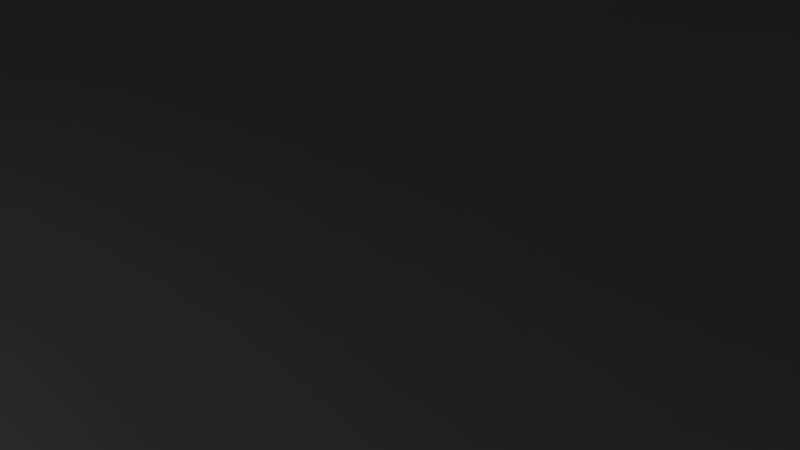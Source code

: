# Source: champi65.blend  (saved by Blender 2.69.0; exported with 4.5.12 LTS)
import bpy
from mathutils import Matrix  # noqa: F401  (used for matrix-valued properties, if any)

bpy.ops.wm.read_factory_settings(use_empty=True)
scene = bpy.context.scene
scene.name = 'Scene'

# ---- collections
col_collection_1 = bpy.data.collections.new('Collection 1'); scene.collection.children.link(col_collection_1)

# ---- materials (node trees are filled in below, after node groups)
mat_material_001 = bpy.data.materials.new('Material.001')
mat_material_001.alpha_threshold = 0.0
mat_material_001.use_transparent_shadow = False
mat_material_001.roughness = 0.5
mat_material_001.line_color = (0.0, 0.0, 0.0, 1.0)

# ---- material node trees

# ---- world
world_world = bpy.data.worlds.new('World'); scene.world = world_world
world_world.color = (0.05088, 0.05088, 0.05088)
world_world.use_sun_shadow = False
world_world.sun_shadow_jitter_overblur = 0.0
world_world.cycles.sampling_method = 'MANUAL'
world_world.cycles.sample_map_resolution = 256

# ---- cameras
cam_camera = bpy.data.cameras.new('Camera')
cam_camera.clip_end = 100.0
cam_camera.lens = 35.0
cam_camera.sensor_width = 32.0
cam_camera.sensor_height = 18.0
cam_camera.ortho_scale = 7.314
cam_camera.dof.focus_distance = 0.0
cam_camera.dof.aperture_fstop = 128.0

# ---- lights
light_lamp_001 = bpy.data.lights.new('Lamp.001', 'POINT')
light_lamp_001.transmission_factor = 0.0
light_lamp_001.cutoff_distance = 30.0
light_lamp_001.energy = 100.0
light_lamp_001.shadow_buffer_clip_start = 1.001
light_lamp_001.shadow_soft_size = 0.1
light_lamp_001.shadow_maximum_resolution = 0.006
light_lamp_001.use_absolute_resolution = True
light_lamp_001.cycles.use_multiple_importance_sampling = False
light_lamp = bpy.data.lights.new('Lamp', 'POINT')
light_lamp.transmission_factor = 0.0
light_lamp.cutoff_distance = 30.0
light_lamp.energy = 100.0
light_lamp.shadow_buffer_clip_start = 1.001
light_lamp.shadow_soft_size = 0.1
light_lamp.shadow_maximum_resolution = 0.006
light_lamp.use_absolute_resolution = True
light_lamp.cycles.use_multiple_importance_sampling = False

# ---- meshes
me_circle = bpy.data.meshes.new('Circle')
me_circle.from_pydata([(-16.94, -2.095e-07, 0.0), (-23.26, -9.779e-07, 5.372), (-27.85, -3.204e-06, 24.03), (-26.42, -1.183e-05, 60.2), (-19.24, -1.183e-05, 120.0), (-16.62, 3.305, 0.0), (-22.81, 4.537, 5.372), (-27.32, 5.433, 24.03), (-25.91, 5.153, 60.2), (-18.87, 3.753, 120.0), (-15.65, 6.484, 0.0), (-21.49, 8.9, 5.372), (-25.73, 10.66, 24.03), (-24.4, 10.11, 60.2), (-17.77, 7.363, 120.0), (-14.09, 9.413, 0.0), (-19.34, 12.92, 5.372), (-23.16, 15.47, 24.03), (-21.96, 14.68, 60.2), (-16.0, 10.69, 120.0), (-6.576e-06, -9.842e-06, 120.0), (-11.98, 11.98, 0.0), (-16.45, 16.45, 5.372), (-19.69, 19.69, 24.03), (-18.68, 18.68, 60.2), (-13.6, 13.6, 120.0), (-1.35e-07, -1.35e-07, 0.0), (-9.413, 14.09, 0.0), (-12.92, 19.34, 5.372), (-15.47, 23.16, 24.03), (-14.68, 21.96, 60.2), (-10.69, 16.0, 120.0), (-6.484, 15.65, 0.0), (-8.9, 21.49, 5.372), (-10.66, 25.73, 24.03), (-10.11, 24.4, 60.2), (-7.363, 17.77, 120.0), (-3.305, 16.62, 0.0), (-4.537, 22.81, 5.372), (-5.433, 27.32, 24.03), (-5.153, 25.91, 60.2), (-3.753, 18.87, 120.0), (1.013e-05, 16.94, 0.0), (1.252e-05, 23.26, 5.372), (1.788e-05, 27.85, 24.03), (3.576e-06, 26.42, 60.2), (1.49e-06, 19.24, 120.0), (3.305, 16.62, 0.0), (4.537, 22.81, 5.372), (5.433, 27.32, 24.03), (5.153, 25.91, 60.2), (3.753, 18.87, 120.0), (6.484, 15.65, 0.0), (8.9, 21.49, 5.372), (10.66, 25.73, 24.03), (10.11, 24.4, 60.2), (7.363, 17.77, 120.0), (9.413, 14.09, 0.0), (12.92, 19.34, 5.372), (15.47, 23.16, 24.03), (14.68, 21.96, 60.2), (10.69, 16.0, 120.0), (11.98, 11.98, 0.0), (16.45, 16.45, 5.372), (19.69, 19.69, 24.03), (18.68, 18.68, 60.2), (13.6, 13.6, 120.0), (14.09, 9.413, 0.0), (19.34, 12.92, 5.372), (23.16, 15.47, 24.03), (21.96, 14.68, 60.2), (16.0, 10.69, 120.0), (15.65, 6.484, 0.0), (21.49, 8.9, 5.372), (25.73, 10.66, 24.03), (24.4, 10.11, 60.2), (17.77, 7.363, 120.0), (16.62, 3.305, 0.0), (22.81, 4.537, 5.372), (27.32, 5.433, 24.03), (25.91, 5.153, 60.2), (18.87, 3.753, 120.0), (16.94, -2.146e-05, 0.0), (23.26, -2.652e-05, 5.372), (27.85, -3.695e-05, 24.03), (26.42, -2.027e-05, 60.2), (19.24, -1.222e-05, 120.0), (16.62, -3.305, 0.0), (22.81, -4.537, 5.372), (27.32, -5.433, 24.03), (25.91, -5.153, 60.2), (18.87, -3.753, 120.0), (15.65, -6.484, 0.0), (21.49, -8.9, 5.372), (25.73, -10.66, 24.03), (24.4, -10.11, 60.2), (17.77, -7.363, 120.0), (14.09, -9.413, 0.0), (19.34, -12.92, 5.372), (23.16, -15.47, 24.03), (21.96, -14.68, 60.2), (16.0, -10.69, 120.0), (11.98, -11.98, 0.0), (16.45, -16.45, 5.372), (19.69, -19.69, 24.03), (18.68, -18.68, 60.2), (13.6, -13.6, 120.0), (9.413, -14.09, 0.0), (12.92, -19.34, 5.372), (15.47, -23.16, 24.03), (14.68, -21.96, 60.2), (10.69, -16.0, 120.0), (6.484, -15.65, 0.0), (8.9, -21.49, 5.372), (10.66, -25.73, 24.03), (10.11, -24.4, 60.2), (7.362, -17.77, 120.0), (3.305, -16.62, 0.0), (4.537, -22.81, 5.372), (5.433, -27.32, 24.03), (5.153, -25.91, 60.2), (3.753, -18.87, 120.0), (-3.278e-05, -16.94, 0.0), (-4.143e-05, -23.26, 5.372), (-5.543e-05, -27.85, 24.03), (-3.576e-05, -26.42, 60.2), (-2.474e-05, -19.24, 120.0), (-3.305, -16.62, 0.0), (-4.537, -22.81, 5.372), (-5.433, -27.32, 24.03), (-5.153, -25.91, 60.2), (-3.753, -18.87, 120.0), (-6.484, -15.65, 0.0), (-8.9, -21.49, 5.372), (-10.66, -25.73, 24.03), (-10.11, -24.4, 60.2), (-7.363, -17.77, 120.0), (-9.413, -14.09, 0.0), (-12.92, -19.34, 5.372), (-15.47, -23.16, 24.03), (-14.68, -21.96, 60.2), (-10.69, -16.0, 120.0), (-11.98, -11.98, 0.0), (-16.45, -16.45, 5.372), (-19.69, -19.69, 24.03), (-18.68, -18.68, 60.2), (-13.6, -13.6, 120.0), (-14.09, -9.413, 0.0), (-19.34, -12.92, 5.372), (-23.16, -15.47, 24.03), (-21.96, -14.68, 60.2), (-16.0, -10.69, 120.0), (-15.65, -6.484, 0.0), (-21.49, -8.9, 5.372), (-25.73, -10.66, 24.03), (-24.4, -10.11, 60.2), (-17.77, -7.362, 120.0), (-16.62, -3.305, 0.0), (-22.81, -4.537, 5.372), (-27.32, -5.433, 24.03), (-25.91, -5.153, 60.2), (-18.87, -3.753, 120.0), (0.0, 121.2, 98.32), (23.65, 118.9, 98.32), (46.39, 112.0, 98.32), (67.34, 100.8, 98.32), (85.71, 85.71, 98.32), (100.8, 67.34, 98.32), (112.0, 46.39, 98.32), (118.9, 23.65, 98.32), (121.2, 9.152e-06, 98.32), (118.9, -23.65, 98.32), (112.0, -46.39, 98.32), (100.8, -67.34, 98.32), (85.71, -85.71, 98.32), (67.34, -100.8, 98.32), (46.39, -112.0, 98.32), (1.123e-05, 51.59, 150.6), (23.65, -118.9, 98.32), (-3.95e-05, -121.2, 98.32), (-23.65, -118.9, 98.32), (-46.39, -112.0, 98.32), (-67.34, -100.8, 98.32), (-85.71, -85.71, 98.32), (-100.8, -67.34, 98.32), (-112.0, -46.39, 98.32), (-118.9, -23.65, 98.32), (-121.2, 0.000117, 98.32), (-118.9, 23.65, 98.32), (-112.0, 46.39, 98.32), (-100.8, 67.34, 98.32), (-85.71, 85.71, 98.32), (-67.34, 100.8, 98.32), (-46.39, 112.0, 98.32), (-23.65, 118.9, 98.32), (1.807e-06, 104.5, 105.0), (20.39, 102.5, 105.0), (40.01, 96.58, 105.0), (58.08, 86.92, 105.0), (73.92, 73.92, 105.0), (86.92, 58.08, 105.0), (96.58, 40.01, 105.0), (102.5, 20.39, 105.0), (104.5, 1.236e-05, 105.0), (102.5, -20.39, 105.0), (96.58, -40.0, 105.0), (86.92, -58.08, 105.0), (73.92, -73.92, 105.0), (58.08, -86.92, 105.0), (40.0, -96.58, 105.0), (20.39, -102.5, 105.0), (-3.226e-05, -104.5, 105.0), (-20.39, -102.5, 105.0), (-40.01, -96.58, 105.0), (-58.08, -86.92, 105.0), (-73.92, -73.92, 105.0), (-86.92, -58.08, 105.0), (-96.58, -40.0, 105.0), (-102.5, -20.39, 105.0), (-104.5, 0.0001054, 105.0), (-102.5, 20.39, 105.0), (-96.58, 40.01, 105.0), (-86.92, 58.08, 105.0), (-73.92, 73.92, 105.0), (-58.08, 86.92, 105.0), (-40.0, 96.58, 105.0), (-20.39, 102.5, 105.0), (5.998e-06, 2.303e-05, 117.5), (5.998e-06, 41.51, 117.5), (8.097, 40.71, 117.5), (15.88, 38.35, 117.5), (23.06, 34.51, 117.5), (29.35, 29.35, 117.5), (34.51, 23.06, 117.5), (38.35, 15.88, 117.5), (40.71, 8.097, 117.5), (41.51, 2.616e-05, 117.5), (40.71, -8.097, 117.5), (38.35, -15.88, 117.5), (34.51, -23.06, 117.5), (29.35, -29.35, 117.5), (23.06, -34.51, 117.5), (15.88, -38.35, 117.5), (8.097, -40.71, 117.5), (-7.526e-06, -41.51, 117.5), (-8.097, -40.71, 117.5), (-15.88, -38.35, 117.5), (-23.06, -34.51, 117.5), (-29.35, -29.35, 117.5), (-34.51, -23.06, 117.5), (-38.35, -15.88, 117.5), (-40.71, -8.097, 117.5), (-41.51, 6.311e-05, 117.5), (-40.71, 8.098, 117.5), (-38.35, 15.88, 117.5), (-34.51, 23.06, 117.5), (-29.35, 29.35, 117.5), (-23.06, 34.51, 117.5), (-15.88, 38.35, 117.5), (-8.097, 40.71, 117.5), (7.452e-06, 100.6, 126.6), (19.63, 98.69, 126.6), (38.51, 92.96, 126.6), (55.9, 83.66, 126.6), (71.15, 71.15, 126.6), (83.66, 55.9, 126.6), (92.96, 38.51, 126.6), (98.69, 19.63, 126.6), (100.6, 2.668e-05, 126.6), (98.69, -19.63, 126.6), (92.96, -38.51, 126.6), (83.66, -55.9, 126.6), (71.15, -71.15, 126.6), (55.9, -83.66, 126.6), (38.51, -92.96, 126.6), (19.63, -98.69, 126.6), (-2.533e-05, -100.6, 126.6), (-19.63, -98.69, 126.6), (-38.51, -92.96, 126.6), (-55.9, -83.66, 126.6), (-71.15, -71.15, 126.6), (-83.66, -55.9, 126.6), (-92.96, -38.51, 126.6), (-98.69, -19.63, 126.6), (-100.6, 0.0001162, 126.6), (-98.69, 19.63, 126.6), (-92.96, 38.51, 126.6), (-83.66, 55.9, 126.6), (-71.15, 71.15, 126.6), (-55.9, 83.66, 126.6), (-38.51, 92.96, 126.6), (-19.63, 98.69, 126.6), (10.06, 50.6, 150.6), (19.74, 47.66, 150.6), (28.66, 42.9, 150.6), (36.48, 36.48, 150.6), (42.9, 28.66, 150.6), (47.66, 19.74, 150.6), (50.6, 10.06, 150.6), (51.59, 5.374e-05, 150.6), (50.6, -10.06, 150.6), (47.66, -19.74, 150.6), (42.9, -28.66, 150.6), (36.48, -36.48, 150.6), (28.66, -42.9, 150.6), (19.74, -47.66, 150.6), (1.123e-05, 5.499e-05, 160.4), (10.06, -50.6, 150.6), (-5.576e-06, -51.59, 150.6), (-10.06, -50.6, 150.6), (-19.74, -47.66, 150.6), (-28.66, -42.9, 150.6), (-36.48, -36.48, 150.6), (-42.9, -28.66, 150.6), (-47.66, -19.74, 150.6), (-50.6, -10.06, 150.6), (-51.59, 9.966e-05, 150.6), (-50.6, 10.06, 150.6), (-47.66, 19.74, 150.6), (-42.9, 28.66, 150.6), (-36.48, 36.48, 150.6), (-28.66, 42.9, 150.6), (-19.74, 47.66, 150.6), (-10.06, 50.6, 150.6)], [], [(3, 4, 9, 8), (2, 3, 8, 7), (1, 2, 7, 6), (0, 1, 6, 5), (8, 9, 14, 13), (7, 8, 13, 12), (6, 7, 12, 11), (5, 6, 11, 10), (13, 14, 19, 18), (12, 13, 18, 17), (11, 12, 17, 16), (10, 11, 16, 15), (18, 19, 25, 24), (17, 18, 24, 23), (16, 17, 23, 22), (15, 16, 22, 21), (24, 25, 31, 30), (23, 24, 30, 29), (22, 23, 29, 28), (21, 22, 28, 27), (30, 31, 36, 35), (29, 30, 35, 34), (28, 29, 34, 33), (27, 28, 33, 32), (35, 36, 41, 40), (34, 35, 40, 39), (33, 34, 39, 38), (32, 33, 38, 37), (40, 41, 46, 45), (39, 40, 45, 44), (38, 39, 44, 43), (37, 38, 43, 42), (45, 46, 51, 50), (44, 45, 50, 49), (43, 44, 49, 48), (42, 43, 48, 47), (50, 51, 56, 55), (49, 50, 55, 54), (48, 49, 54, 53), (47, 48, 53, 52), (55, 56, 61, 60), (54, 55, 60, 59), (53, 54, 59, 58), (52, 53, 58, 57), (60, 61, 66, 65), (59, 60, 65, 64), (58, 59, 64, 63), (57, 58, 63, 62), (65, 66, 71, 70), (64, 65, 70, 69), (63, 64, 69, 68), (62, 63, 68, 67), (70, 71, 76, 75), (69, 70, 75, 74), (68, 69, 74, 73), (67, 68, 73, 72), (75, 76, 81, 80), (74, 75, 80, 79), (73, 74, 79, 78), (72, 73, 78, 77), (80, 81, 86, 85), (79, 80, 85, 84), (78, 79, 84, 83), (77, 78, 83, 82), (85, 86, 91, 90), (84, 85, 90, 89), (83, 84, 89, 88), (82, 83, 88, 87), (90, 91, 96, 95), (89, 90, 95, 94), (88, 89, 94, 93), (87, 88, 93, 92), (95, 96, 101, 100), (94, 95, 100, 99), (93, 94, 99, 98), (92, 93, 98, 97), (100, 101, 106, 105), (99, 100, 105, 104), (98, 99, 104, 103), (97, 98, 103, 102), (105, 106, 111, 110), (104, 105, 110, 109), (103, 104, 109, 108), (102, 103, 108, 107), (110, 111, 116, 115), (109, 110, 115, 114), (108, 109, 114, 113), (107, 108, 113, 112), (115, 116, 121, 120), (114, 115, 120, 119), (113, 114, 119, 118), (112, 113, 118, 117), (120, 121, 126, 125), (119, 120, 125, 124), (118, 119, 124, 123), (117, 118, 123, 122), (125, 126, 131, 130), (124, 125, 130, 129), (123, 124, 129, 128), (122, 123, 128, 127), (130, 131, 136, 135), (129, 130, 135, 134), (128, 129, 134, 133), (127, 128, 133, 132), (135, 136, 141, 140), (134, 135, 140, 139), (133, 134, 139, 138), (132, 133, 138, 137), (140, 141, 146, 145), (139, 140, 145, 144), (138, 139, 144, 143), (137, 138, 143, 142), (145, 146, 151, 150), (144, 145, 150, 149), (143, 144, 149, 148), (142, 143, 148, 147), (150, 151, 156, 155), (149, 150, 155, 154), (148, 149, 154, 153), (147, 148, 153, 152), (155, 156, 161, 160), (154, 155, 160, 159), (153, 154, 159, 158), (152, 153, 158, 157), (0, 5, 26), (4, 20, 9), (5, 10, 26), (9, 20, 14), (10, 15, 26), (14, 20, 19), (15, 21, 26), (19, 20, 25), (21, 27, 26), (25, 20, 31), (27, 32, 26), (31, 20, 36), (32, 37, 26), (36, 20, 41), (37, 42, 26), (41, 20, 46), (42, 47, 26), (46, 20, 51), (47, 52, 26), (51, 20, 56), (52, 57, 26), (56, 20, 61), (57, 62, 26), (61, 20, 66), (62, 67, 26), (66, 20, 71), (67, 72, 26), (71, 20, 76), (72, 77, 26), (76, 20, 81), (77, 82, 26), (81, 20, 86), (82, 87, 26), (86, 20, 91), (87, 92, 26), (91, 20, 96), (92, 97, 26), (96, 20, 101), (97, 102, 26), (101, 20, 106), (102, 107, 26), (106, 20, 111), (107, 112, 26), (111, 20, 116), (112, 117, 26), (116, 20, 121), (117, 122, 26), (121, 20, 126), (122, 127, 26), (126, 20, 131), (127, 132, 26), (131, 20, 136), (132, 137, 26), (136, 20, 141), (137, 142, 26), (141, 20, 146), (142, 147, 26), (146, 20, 151), (147, 152, 26), (151, 20, 156), (152, 157, 26), (156, 20, 161), (157, 0, 26), (161, 20, 4), (160, 161, 4, 3), (159, 160, 3, 2), (158, 159, 2, 1), (157, 158, 1, 0), (168, 169, 202, 201), (185, 186, 218, 217), (169, 170, 203, 202), (186, 187, 219, 218), (170, 171, 204, 203), (187, 188, 220, 219), (176, 178, 210, 209), (171, 172, 205, 204), (188, 189, 221, 220), (194, 162, 195, 226), (178, 179, 211, 210), (172, 173, 206, 205), (189, 190, 222, 221), (173, 174, 207, 206), (162, 163, 196, 195), (179, 180, 212, 211), (190, 191, 223, 222), (174, 175, 208, 207), (163, 164, 197, 196), (180, 181, 213, 212), (191, 192, 224, 223), (175, 176, 209, 208), (164, 165, 198, 197), (181, 182, 214, 213), (192, 193, 225, 224), (165, 166, 199, 198), (182, 183, 215, 214), (193, 194, 226, 225), (166, 167, 200, 199), (183, 184, 216, 215), (167, 168, 201, 200), (184, 185, 217, 216), (179, 178, 275, 276), (173, 172, 270, 271), (190, 189, 286, 287), (174, 173, 271, 272), (163, 162, 260, 261), (180, 179, 276, 277), (191, 190, 287, 288), (175, 174, 272, 273), (164, 163, 261, 262), (181, 180, 277, 278), (192, 191, 288, 289), (176, 175, 273, 274), (165, 164, 262, 263), (182, 181, 278, 279), (193, 192, 289, 290), (166, 165, 263, 264), (183, 182, 279, 280), (194, 193, 290, 291), (167, 166, 264, 265), (184, 183, 280, 281), (168, 167, 265, 266), (185, 184, 281, 282), (169, 168, 266, 267), (186, 185, 282, 283), (170, 169, 267, 268), (187, 186, 283, 284), (171, 170, 268, 269), (188, 187, 284, 285), (178, 176, 274, 275), (172, 171, 269, 270), (189, 188, 285, 286), (162, 194, 291, 260), (208, 209, 242, 241), (197, 198, 231, 230), (219, 220, 253, 252), (209, 210, 243, 242), (198, 199, 232, 231), (220, 221, 254, 253), (226, 195, 228, 259), (210, 211, 244, 243), (199, 200, 233, 232), (221, 222, 255, 254), (200, 201, 234, 233), (211, 212, 245, 244), (222, 223, 256, 255), (201, 202, 235, 234), (212, 213, 246, 245), (223, 224, 257, 256), (202, 203, 236, 235), (213, 214, 247, 246), (224, 225, 258, 257), (203, 204, 237, 236), (214, 215, 248, 247), (225, 226, 259, 258), (204, 205, 238, 237), (215, 216, 249, 248), (205, 206, 239, 238), (216, 217, 250, 249), (206, 207, 240, 239), (195, 196, 229, 228), (217, 218, 251, 250), (207, 208, 241, 240), (196, 197, 230, 229), (218, 219, 252, 251), (227, 228, 229), (227, 229, 230), (227, 230, 231), (227, 231, 232), (227, 232, 233), (227, 233, 234), (227, 234, 235), (227, 235, 236), (227, 236, 237), (227, 237, 238), (227, 238, 239), (227, 239, 240), (227, 240, 241), (227, 241, 242), (227, 242, 243), (227, 243, 244), (227, 244, 245), (227, 245, 246), (227, 246, 247), (227, 247, 248), (227, 248, 249), (227, 249, 250), (227, 250, 251), (227, 251, 252), (227, 252, 253), (227, 253, 254), (227, 254, 255), (227, 255, 256), (227, 256, 257), (227, 257, 258), (227, 258, 259), (227, 259, 228), (268, 267, 298, 299), (278, 277, 309, 310), (289, 288, 320, 321), (270, 269, 300, 301), (280, 279, 311, 312), (291, 290, 322, 323), (272, 271, 302, 303), (261, 260, 177, 292), (282, 281, 313, 314), (274, 273, 304, 305), (263, 262, 293, 294), (284, 283, 315, 316), (275, 274, 305, 307), (265, 264, 295, 296), (286, 285, 317, 318), (267, 266, 297, 298), (277, 276, 308, 309), (288, 287, 319, 320), (269, 268, 299, 300), (279, 278, 310, 311), (290, 289, 321, 322), (271, 270, 301, 302), (281, 280, 312, 313), (260, 291, 323, 177), (273, 272, 303, 304), (262, 261, 292, 293), (283, 282, 314, 315), (264, 263, 294, 295), (285, 284, 316, 317), (276, 275, 307, 308), (266, 265, 296, 297), (287, 286, 318, 319), (177, 306, 292), (292, 306, 293), (293, 306, 294), (294, 306, 295), (295, 306, 296), (296, 306, 297), (297, 306, 298), (298, 306, 299), (299, 306, 300), (300, 306, 301), (301, 306, 302), (302, 306, 303), (303, 306, 304), (304, 306, 305), (305, 306, 307), (307, 306, 308), (308, 306, 309), (309, 306, 310), (310, 306, 311), (311, 306, 312), (312, 306, 313), (313, 306, 314), (314, 306, 315), (315, 306, 316), (316, 306, 317), (317, 306, 318), (318, 306, 319), (319, 306, 320), (320, 306, 321), (321, 306, 322), (322, 306, 323), (323, 306, 177)])
me_circle.polygons.foreach_set('use_smooth', [True] * 384)
_uv = me_circle.uv_layers.new(name='UVMap')
_uv.uv.foreach_set('vector', [0.3524, 0.8816, 0.01367, 0.8776, 0.01367, 0.8561, 0.3524, 0.8521, 0.5578, 0.8824, 0.3524, 0.8816, 0.3524, 0.8521, 0.5578, 0.8513, 0.6646, 0.8798, 0.5578, 0.8824, 0.5578, 0.8513, 0.6646, 0.8539, 0.6961, 0.8763, 0.6646, 0.8798, 0.6646, 0.8539, 0.6961, 0.8574, 0.3524, 0.8521, 0.01367, 0.8561, 0.01379, 0.8351, 0.3526, 0.8232, 0.5578, 0.8513, 0.3524, 0.8521, 0.3526, 0.8232, 0.558, 0.8209, 0.6646, 0.8539, 0.5578, 0.8513, 0.558, 0.8209, 0.6647, 0.8285, 0.6961, 0.8574, 0.6646, 0.8539, 0.6647, 0.8285, 0.6962, 0.8389, 0.3526, 0.8232, 0.01379, 0.8351, 0.01402, 0.8153, 0.3529, 0.796, 0.558, 0.8209, 0.3526, 0.8232, 0.3529, 0.796, 0.5583, 0.7922, 0.6647, 0.8285, 0.558, 0.8209, 0.5583, 0.7922, 0.665, 0.8045, 0.6962, 0.8389, 0.6647, 0.8285, 0.665, 0.8045, 0.6964, 0.8214, 0.3529, 0.796, 0.01402, 0.8153, 0.01435, 0.7974, 0.3534, 0.7716, 0.5583, 0.7922, 0.3529, 0.796, 0.3534, 0.7716, 0.5588, 0.7664, 0.665, 0.8045, 0.5583, 0.7922, 0.5588, 0.7664, 0.6654, 0.783, 0.6964, 0.8214, 0.665, 0.8045, 0.6654, 0.783, 0.6967, 0.8057, 0.3534, 0.7716, 0.01435, 0.7974, 0.01478, 0.7823, 0.354, 0.7507, 0.5588, 0.7664, 0.3534, 0.7716, 0.354, 0.7507, 0.5594, 0.7444, 0.6658, 0.4794, 0.559, 0.4996, 0.5578, 0.4777, 0.6648, 0.4611, 0.6976, 0.4517, 0.6658, 0.4794, 0.6648, 0.4611, 0.6969, 0.4383, 0.3528, 0.4725, 0.01501, 0.4466, 0.01435, 0.4288, 0.3519, 0.448, 0.5578, 0.4777, 0.3528, 0.4725, 0.3519, 0.448, 0.5568, 0.4518, 0.6648, 0.4611, 0.5578, 0.4777, 0.5568, 0.4518, 0.664, 0.4395, 0.6969, 0.4383, 0.6648, 0.4611, 0.664, 0.4395, 0.6963, 0.4226, 0.3519, 0.448, 0.01435, 0.4288, 0.0139, 0.4089, 0.3513, 0.4208, 0.5568, 0.4518, 0.3519, 0.448, 0.3513, 0.4208, 0.5562, 0.4232, 0.664, 0.4395, 0.5568, 0.4518, 0.5562, 0.4232, 0.6635, 0.4156, 0.6963, 0.4226, 0.664, 0.4395, 0.6635, 0.4156, 0.6959, 0.4052, 0.3513, 0.4208, 0.0139, 0.4089, 0.01367, 0.3879, 0.351, 0.3919, 0.5562, 0.4232, 0.3513, 0.4208, 0.351, 0.3919, 0.5559, 0.3927, 0.6635, 0.4156, 0.5562, 0.4232, 0.5559, 0.3927, 0.6632, 0.3901, 0.6959, 0.4052, 0.6635, 0.4156, 0.6632, 0.3901, 0.6957, 0.3866, 0.351, 0.3919, 0.01367, 0.3879, 0.01367, 0.3665, 0.351, 0.3625, 0.5559, 0.3927, 0.351, 0.3919, 0.351, 0.3625, 0.5559, 0.3617, 0.6632, 0.3901, 0.5559, 0.3927, 0.5559, 0.3617, 0.6632, 0.3642, 0.6957, 0.3866, 0.6632, 0.3901, 0.6632, 0.3642, 0.6957, 0.3677, 0.351, 0.3625, 0.01367, 0.3665, 0.0139, 0.3454, 0.3513, 0.3336, 0.5559, 0.3617, 0.351, 0.3625, 0.3513, 0.3336, 0.5562, 0.3312, 0.6632, 0.3642, 0.5559, 0.3617, 0.5562, 0.3312, 0.6635, 0.3388, 0.6957, 0.3677, 0.6632, 0.3642, 0.6635, 0.3388, 0.6959, 0.3492, 0.3513, 0.3336, 0.0139, 0.3454, 0.01435, 0.3256, 0.3519, 0.3064, 0.5562, 0.3312, 0.3513, 0.3336, 0.3519, 0.3064, 0.5568, 0.3025, 0.6635, 0.3388, 0.5562, 0.3312, 0.5568, 0.3025, 0.664, 0.3148, 0.6959, 0.3492, 0.6635, 0.3388, 0.664, 0.3148, 0.6963, 0.3318, 0.3519, 0.3064, 0.01435, 0.3256, 0.01501, 0.3078, 0.3528, 0.2819, 0.5568, 0.3025, 0.3519, 0.3064, 0.3528, 0.2819, 0.5578, 0.2767, 0.664, 0.3148, 0.5568, 0.3025, 0.5578, 0.2767, 0.6648, 0.2933, 0.6963, 0.3318, 0.664, 0.3148, 0.6648, 0.2933, 0.6969, 0.3161, 0.354, 0.7381, 0.01478, 0.7066, 0.01435, 0.6914, 0.3534, 0.7173, 0.5594, 0.7444, 0.354, 0.7381, 0.3534, 0.7173, 0.5588, 0.7225, 0.6648, 0.2933, 0.5578, 0.2767, 0.559, 0.2548, 0.6658, 0.275, 0.6969, 0.3161, 0.6648, 0.2933, 0.6658, 0.275, 0.6976, 0.3027, 0.3534, 0.7173, 0.01435, 0.6914, 0.01402, 0.6736, 0.3529, 0.6928, 0.5588, 0.7225, 0.3534, 0.7173, 0.3529, 0.6928, 0.5583, 0.6967, 0.6654, 0.7059, 0.5588, 0.7225, 0.5583, 0.6967, 0.665, 0.6844, 0.6967, 0.6831, 0.6654, 0.7059, 0.665, 0.6844, 0.6964, 0.6674, 0.3529, 0.6928, 0.01402, 0.6736, 0.01379, 0.6538, 0.3526, 0.6656, 0.5583, 0.6967, 0.3529, 0.6928, 0.3526, 0.6656, 0.558, 0.668, 0.665, 0.6844, 0.5583, 0.6967, 0.558, 0.668, 0.6647, 0.6604, 0.6964, 0.6674, 0.665, 0.6844, 0.6647, 0.6604, 0.6962, 0.65, 0.3526, 0.6656, 0.01379, 0.6538, 0.01367, 0.6327, 0.3524, 0.6367, 0.558, 0.668, 0.3526, 0.6656, 0.3524, 0.6367, 0.5578, 0.6375, 0.6647, 0.6604, 0.558, 0.668, 0.5578, 0.6375, 0.6646, 0.635, 0.6962, 0.65, 0.6647, 0.6604, 0.6646, 0.635, 0.6961, 0.6315, 0.3524, 0.6367, 0.01367, 0.6327, 0.01367, 0.6113, 0.3524, 0.6073, 0.5578, 0.6375, 0.3524, 0.6367, 0.3524, 0.6073, 0.5578, 0.6065, 0.6646, 0.635, 0.5578, 0.6375, 0.5578, 0.6065, 0.6646, 0.6091, 0.6961, 0.6315, 0.6646, 0.635, 0.6646, 0.6091, 0.6961, 0.6126, 0.3524, 0.6073, 0.01367, 0.6113, 0.01379, 0.5903, 0.3526, 0.5784, 0.5578, 0.6065, 0.3524, 0.6073, 0.3526, 0.5784, 0.558, 0.576, 0.6646, 0.6091, 0.5578, 0.6065, 0.558, 0.576, 0.6647, 0.5836, 0.6961, 0.6126, 0.6646, 0.6091, 0.6647, 0.5836, 0.6962, 0.5941, 0.3526, 0.5784, 0.01379, 0.5903, 0.01402, 0.5704, 0.3529, 0.5512, 0.558, 0.576, 0.3526, 0.5784, 0.3529, 0.5512, 0.5583, 0.5474, 0.6647, 0.5836, 0.558, 0.576, 0.5583, 0.5474, 0.665, 0.5597, 0.6962, 0.5941, 0.6647, 0.5836, 0.665, 0.5597, 0.6964, 0.5766, 0.3529, 0.5512, 0.01402, 0.5704, 0.01435, 0.5526, 0.3534, 0.5267, 0.5583, 0.5474, 0.3529, 0.5512, 0.3534, 0.5267, 0.5588, 0.5216, 0.665, 0.5597, 0.5583, 0.5474, 0.5588, 0.5216, 0.6654, 0.5381, 0.6964, 0.5766, 0.665, 0.5597, 0.6654, 0.5381, 0.6967, 0.5609, 0.3534, 0.5267, 0.01435, 0.5526, 0.01478, 0.5375, 0.354, 0.5059, 0.5588, 0.5216, 0.3534, 0.5267, 0.354, 0.5059, 0.5594, 0.4996, 0.6658, 0.2346, 0.559, 0.2548, 0.5578, 0.2328, 0.6648, 0.2163, 0.6976, 0.2068, 0.6658, 0.2346, 0.6648, 0.2163, 0.6969, 0.1935, 0.3528, 0.2276, 0.01501, 0.2018, 0.01435, 0.1839, 0.3519, 0.2032, 0.5578, 0.2328, 0.3528, 0.2276, 0.3519, 0.2032, 0.5568, 0.207, 0.6648, 0.2163, 0.5578, 0.2328, 0.5568, 0.207, 0.664, 0.1947, 0.6969, 0.1935, 0.6648, 0.2163, 0.664, 0.1947, 0.6963, 0.1778, 0.3519, 0.2032, 0.01435, 0.1839, 0.0139, 0.1641, 0.3513, 0.176, 0.5568, 0.207, 0.3519, 0.2032, 0.3513, 0.176, 0.5562, 0.1783, 0.664, 0.1947, 0.5568, 0.207, 0.5562, 0.1783, 0.6635, 0.1707, 0.6963, 0.1778, 0.664, 0.1947, 0.6635, 0.1707, 0.6959, 0.1603, 0.3513, 0.176, 0.0139, 0.1641, 0.01367, 0.1431, 0.351, 0.1471, 0.5562, 0.1783, 0.3513, 0.176, 0.351, 0.1471, 0.5559, 0.1479, 0.6635, 0.1707, 0.5562, 0.1783, 0.5559, 0.1479, 0.6632, 0.1453, 0.6959, 0.1603, 0.6635, 0.1707, 0.6632, 0.1453, 0.6957, 0.1418, 0.351, 0.1471, 0.01367, 0.1431, 0.01367, 0.1216, 0.351, 0.1176, 0.5559, 0.1479, 0.351, 0.1471, 0.351, 0.1176, 0.5559, 0.1168, 0.6632, 0.1453, 0.5559, 0.1479, 0.5559, 0.1168, 0.6632, 0.1194, 0.6957, 0.1418, 0.6632, 0.1453, 0.6632, 0.1194, 0.6957, 0.1229, 0.351, 0.1176, 0.01367, 0.1216, 0.0139, 0.1006, 0.3513, 0.08876, 0.5559, 0.1168, 0.351, 0.1176, 0.3513, 0.08876, 0.5562, 0.08639, 0.6632, 0.1194, 0.5559, 0.1168, 0.5562, 0.08639, 0.6635, 0.09397, 0.6957, 0.1229, 0.6632, 0.1194, 0.6635, 0.09397, 0.6959, 0.1044, 0.3513, 0.08876, 0.0139, 0.1006, 0.01435, 0.08079, 0.3519, 0.06155, 0.5562, 0.08639, 0.3513, 0.08876, 0.3519, 0.06155, 0.5568, 0.05771, 0.6635, 0.09397, 0.5562, 0.08639, 0.5568, 0.05771, 0.664, 0.07002, 0.6959, 0.1044, 0.6635, 0.09397, 0.664, 0.07002, 0.6963, 0.08694, 0.3519, 0.06155, 0.01435, 0.08079, 0.01501, 0.06296, 0.3528, 0.03707, 0.5568, 0.05771, 0.3519, 0.06155, 0.3528, 0.03707, 0.5578, 0.03189, 0.664, 0.07002, 0.5568, 0.05771, 0.5578, 0.03189, 0.6648, 0.04846, 0.6963, 0.08694, 0.664, 0.07002, 0.6648, 0.04846, 0.6969, 0.07124, 0.354, 0.983, 0.01478, 0.9514, 0.01435, 0.9362, 0.3534, 0.9621, 0.5594, 0.9893, 0.354, 0.983, 0.3534, 0.9621, 0.5588, 0.9673, 0.6648, 0.04846, 0.5578, 0.03189, 0.559, 0.009942, 0.6658, 0.03013, 0.6969, 0.07124, 0.6648, 0.04846, 0.6658, 0.03013, 0.6976, 0.05789, 0.3534, 0.9621, 0.01435, 0.9362, 0.01402, 0.9184, 0.3529, 0.9377, 0.5588, 0.9673, 0.3534, 0.9621, 0.3529, 0.9377, 0.5583, 0.9415, 0.6654, 0.9507, 0.5588, 0.9673, 0.5583, 0.9415, 0.665, 0.9292, 0.6967, 0.928, 0.6654, 0.9507, 0.665, 0.9292, 0.6964, 0.9123, 0.3529, 0.9377, 0.01402, 0.9184, 0.01379, 0.8986, 0.3526, 0.9104, 0.5583, 0.9415, 0.3529, 0.9377, 0.3526, 0.9104, 0.558, 0.9128, 0.665, 0.9292, 0.5583, 0.9415, 0.558, 0.9128, 0.6647, 0.9052, 0.6964, 0.9123, 0.665, 0.9292, 0.6647, 0.9052, 0.6962, 0.8948, 0.8067, 0.1243, 0.7806, 0.1352, 0.8486, 0.2624, 0.7735, 0.619, 0.8448, 0.7525, 0.7488, 0.6355, 0.7806, 0.1352, 0.7571, 0.1509, 0.8486, 0.2624, 0.7488, 0.6355, 0.8448, 0.7525, 0.7278, 0.6565, 0.7571, 0.1509, 0.7371, 0.1709, 0.8486, 0.2624, 0.7278, 0.6565, 0.8448, 0.7525, 0.7113, 0.6812, 0.7371, 0.1709, 0.7214, 0.1944, 0.8486, 0.2624, 0.7113, 0.6812, 0.8448, 0.7525, 0.7, 0.7086, 0.7214, 0.1944, 0.7106, 0.2205, 0.8486, 0.2624, 0.7, 0.7086, 0.8448, 0.7525, 0.6942, 0.7377, 0.7106, 0.2205, 0.705, 0.2483, 0.8486, 0.2624, 0.6942, 0.7377, 0.8448, 0.7525, 0.6942, 0.7674, 0.705, 0.2483, 0.705, 0.2765, 0.8486, 0.2624, 0.6942, 0.7674, 0.8448, 0.7525, 0.7, 0.7965, 0.705, 0.2765, 0.7106, 0.3043, 0.8486, 0.2624, 0.7, 0.7965, 0.8448, 0.7525, 0.7113, 0.8239, 0.7106, 0.3043, 0.7214, 0.3304, 0.8486, 0.2624, 0.7113, 0.8239, 0.8448, 0.7525, 0.7278, 0.8486, 0.7214, 0.3304, 0.7371, 0.3539, 0.8486, 0.2624, 0.7278, 0.8486, 0.8448, 0.7525, 0.7488, 0.8696, 0.7371, 0.3539, 0.7571, 0.3739, 0.8486, 0.2624, 0.7488, 0.8696, 0.8448, 0.7525, 0.7735, 0.8861, 0.7571, 0.3739, 0.7806, 0.3896, 0.8486, 0.2624, 0.7735, 0.8861, 0.8448, 0.7525, 0.8009, 0.8974, 0.7806, 0.3896, 0.8067, 0.4005, 0.8486, 0.2624, 0.8009, 0.8974, 0.8448, 0.7525, 0.83, 0.9032, 0.8067, 0.4005, 0.8345, 0.406, 0.8486, 0.2624, 0.83, 0.9032, 0.8448, 0.7525, 0.8597, 0.9032, 0.8345, 0.406, 0.8628, 0.406, 0.8486, 0.2624, 0.8597, 0.9032, 0.8448, 0.7525, 0.8888, 0.8974, 0.8628, 0.406, 0.8905, 0.4005, 0.8486, 0.2624, 0.8888, 0.8974, 0.8448, 0.7525, 0.9162, 0.8861, 0.8905, 0.4005, 0.9166, 0.3896, 0.8486, 0.2624, 0.9162, 0.8861, 0.8448, 0.7525, 0.9409, 0.8696, 0.9166, 0.3896, 0.9401, 0.3739, 0.8486, 0.2624, 0.9409, 0.8696, 0.8448, 0.7525, 0.9619, 0.8486, 0.9401, 0.3739, 0.9601, 0.3539, 0.8486, 0.2624, 0.9619, 0.8486, 0.8448, 0.7525, 0.9784, 0.8239, 0.9601, 0.3539, 0.9759, 0.3304, 0.8486, 0.2624, 0.9784, 0.8239, 0.8448, 0.7525, 0.9897, 0.7965, 0.9759, 0.3304, 0.9867, 0.3043, 0.8486, 0.2624, 0.9897, 0.7965, 0.8448, 0.7525, 0.9955, 0.7674, 0.9867, 0.3043, 0.9922, 0.2765, 0.8486, 0.2624, 0.9955, 0.7674, 0.8448, 0.7525, 0.9955, 0.7377, 0.9922, 0.2765, 0.9922, 0.2483, 0.8486, 0.2624, 0.9955, 0.7377, 0.8448, 0.7525, 0.9897, 0.7086, 0.9922, 0.2483, 0.9867, 0.2205, 0.8486, 0.2624, 0.9897, 0.7086, 0.8448, 0.7525, 0.9784, 0.6812, 0.9867, 0.2205, 0.9759, 0.1944, 0.8486, 0.2624, 0.9784, 0.6812, 0.8448, 0.7525, 0.9619, 0.6565, 0.9759, 0.1944, 0.9601, 0.1709, 0.8486, 0.2624, 0.9619, 0.6565, 0.8448, 0.7525, 0.9409, 0.6355, 0.9601, 0.1709, 0.9401, 0.1509, 0.8486, 0.2624, 0.9409, 0.6355, 0.8448, 0.7525, 0.9162, 0.619, 0.9401, 0.1509, 0.9166, 0.1352, 0.8486, 0.2624, 0.9162, 0.619, 0.8448, 0.7525, 0.8888, 0.6077, 0.9166, 0.1352, 0.8905, 0.1243, 0.8486, 0.2624, 0.8888, 0.6077, 0.8448, 0.7525, 0.8597, 0.6019, 0.8905, 0.1243, 0.8628, 0.1188, 0.8486, 0.2624, 0.8597, 0.6019, 0.8448, 0.7525, 0.83, 0.6019, 0.8628, 0.1188, 0.8345, 0.1188, 0.8486, 0.2624, 0.83, 0.6019, 0.8448, 0.7525, 0.8009, 0.6077, 0.8345, 0.1188, 0.8067, 0.1243, 0.8486, 0.2624, 0.8009, 0.6077, 0.8448, 0.7525, 0.7735, 0.619, 0.3526, 0.9104, 0.01379, 0.8986, 0.01367, 0.8776, 0.3524, 0.8816, 0.558, 0.9128, 0.3526, 0.9104, 0.3524, 0.8816, 0.5578, 0.8824, 0.6647, 0.9052, 0.558, 0.9128, 0.5578, 0.8824, 0.6646, 0.8798, 0.6962, 0.8948, 0.6647, 0.9052, 0.6646, 0.8798, 0.6961, 0.8763, 0.06864, 0.4652, 0.08503, 0.3827, 0.1412, 0.3999, 0.127, 0.471, 0.9218, 0.5492, 0.9054, 0.6316, 0.8487, 0.6145, 0.8628, 0.5434, 0.08503, 0.3827, 0.1172, 0.3051, 0.1689, 0.3329, 0.1412, 0.3999, 0.9054, 0.6316, 0.8733, 0.7093, 0.821, 0.6815, 0.8487, 0.6145, 0.1172, 0.3051, 0.1639, 0.2352, 0.2092, 0.2727, 0.1689, 0.3329, 0.8733, 0.7093, 0.8266, 0.7791, 0.7807, 0.7417, 0.821, 0.6815, 0.5372, 0.08056, 0.6197, 0.09696, 0.6023, 0.1534, 0.5312, 0.1393, 0.1639, 0.2352, 0.2233, 0.1758, 0.2604, 0.2214, 0.2092, 0.2727, 0.8266, 0.7791, 0.7672, 0.8386, 0.7295, 0.793, 0.7807, 0.7417, 0.3708, 0.9174, 0.2932, 0.8853, 0.3207, 0.8332, 0.3876, 0.861, 0.6197, 0.09696, 0.6973, 0.1291, 0.6692, 0.1811, 0.6023, 0.1534, 0.2233, 0.1758, 0.2932, 0.1291, 0.3207, 0.1811, 0.2604, 0.2214, 0.7672, 0.8386, 0.6973, 0.8853, 0.6692, 0.8332, 0.7295, 0.793, 0.2932, 0.1291, 0.3708, 0.09696, 0.3876, 0.1534, 0.3207, 0.1811, 0.2932, 0.8853, 0.2233, 0.8386, 0.2604, 0.793, 0.3207, 0.8332, 0.6973, 0.1291, 0.7672, 0.1758, 0.7295, 0.2214, 0.6692, 0.1811, 0.6973, 0.8853, 0.6197, 0.9174, 0.6023, 0.861, 0.6692, 0.8332, 0.3708, 0.09696, 0.4532, 0.08056, 0.4587, 0.1393, 0.3876, 0.1534, 0.2233, 0.8386, 0.1639, 0.7791, 0.2092, 0.7417, 0.2604, 0.793, 0.7672, 0.1758, 0.8266, 0.2352, 0.7807, 0.2726, 0.7295, 0.2214, 0.6197, 0.9174, 0.5372, 0.9338, 0.5312, 0.8751, 0.6023, 0.861, 0.4532, 0.08056, 0.5372, 0.08056, 0.5312, 0.1393, 0.4587, 0.1393, 0.1639, 0.7791, 0.1172, 0.7093, 0.1689, 0.6815, 0.2092, 0.7417, 0.8266, 0.2352, 0.8733, 0.3051, 0.821, 0.3329, 0.7807, 0.2726, 0.5372, 0.9338, 0.4532, 0.9338, 0.4587, 0.8751, 0.5312, 0.8751, 0.1172, 0.7093, 0.08503, 0.6316, 0.1412, 0.6145, 0.1689, 0.6815, 0.8733, 0.3051, 0.9054, 0.3827, 0.8487, 0.3999, 0.821, 0.3329, 0.4532, 0.9338, 0.3708, 0.9174, 0.3876, 0.861, 0.4587, 0.8751, 0.08503, 0.6316, 0.06864, 0.5492, 0.127, 0.5434, 0.1412, 0.6145, 0.9054, 0.3827, 0.9218, 0.4652, 0.8628, 0.471, 0.8487, 0.3999, 0.06864, 0.5492, 0.06864, 0.4652, 0.127, 0.471, 0.127, 0.5434, 0.9218, 0.4652, 0.9218, 0.5492, 0.8628, 0.5434, 0.8628, 0.471, 0.5802, 0.2214, 0.6108, 0.2979, 0.5186, 0.3188, 0.4932, 0.2552, 0.5802, 0.6198, 0.5358, 0.6887, 0.4563, 0.6432, 0.4932, 0.586, 0.6628, 0.2214, 0.6977, 0.1525, 0.8041, 0.198, 0.7751, 0.2552, 0.6108, 0.5433, 0.5802, 0.6198, 0.4932, 0.586, 0.5186, 0.5224, 0.6977, 0.6887, 0.6628, 0.6198, 0.7751, 0.586, 0.8041, 0.6432, 0.5358, 0.1525, 0.5802, 0.2214, 0.4932, 0.2552, 0.4563, 0.198, 0.6387, 0.2979, 0.6628, 0.2214, 0.7751, 0.2552, 0.7551, 0.3188, 0.6264, 0.462, 0.6108, 0.5433, 0.5186, 0.5224, 0.5316, 0.455, 0.7422, 0.7473, 0.6977, 0.6887, 0.8041, 0.6432, 0.841, 0.6918, 0.4793, 0.0939, 0.5358, 0.1525, 0.4563, 0.198, 0.4094, 0.1494, 0.6264, 0.3792, 0.6387, 0.2979, 0.7551, 0.3188, 0.7449, 0.3862, 0.6264, 0.3792, 0.6264, 0.462, 0.5316, 0.455, 0.5316, 0.3862, 0.7945, 0.7933, 0.7422, 0.7473, 0.841, 0.6918, 0.8844, 0.73, 0.4128, 0.04787, 0.4793, 0.0939, 0.4094, 0.1494, 0.3542, 0.1112, 0.6264, 0.462, 0.6264, 0.3792, 0.7449, 0.3862, 0.7449, 0.455, 0.8526, 0.825, 0.7945, 0.7933, 0.8844, 0.73, 0.9327, 0.7563, 0.3389, 0.01616, 0.4128, 0.04787, 0.3542, 0.1112, 0.2929, 0.08488, 0.6387, 0.5433, 0.6264, 0.462, 0.7449, 0.455, 0.7551, 0.5224, 0.9144, 0.8412, 0.8526, 0.825, 0.9327, 0.7563, 0.9839, 0.7697, 0.2605, 0.0, 0.3389, 0.01616, 0.2929, 0.08488, 0.2278, 0.07147, 0.2605, 0.8412, 0.1806, 0.8412, 0.1615, 0.7697, 0.2278, 0.7697, 0.1806, 5.038e-08, 0.2605, 0.0, 0.2278, 0.07147, 0.1615, 0.07147, 0.3389, 0.825, 0.2605, 0.8412, 0.2278, 0.7697, 0.2929, 0.7563, 0.8526, 0.01616, 0.9144, 0.0, 0.9839, 0.07147, 0.9327, 0.08488, 0.4128, 0.7933, 0.3389, 0.825, 0.2929, 0.7563, 0.3542, 0.73, 0.7945, 0.04787, 0.8526, 0.01616, 0.9327, 0.08488, 0.8844, 0.1112, 0.4793, 0.7473, 0.4128, 0.7933, 0.3542, 0.73, 0.4094, 0.6918, 0.7422, 0.0939, 0.7945, 0.04787, 0.8844, 0.1112, 0.841, 0.1494, 0.6108, 0.2979, 0.6264, 0.3792, 0.5316, 0.3862, 0.5186, 0.3188, 0.5358, 0.6887, 0.4793, 0.7473, 0.4094, 0.6918, 0.4563, 0.6432, 0.6977, 0.1525, 0.7422, 0.0939, 0.841, 0.1494, 0.8041, 0.198, 0.6628, 0.6198, 0.6387, 0.5433, 0.7551, 0.5224, 0.7751, 0.586, 0.4587, 0.1393, 0.5312, 0.1393, 0.5088, 0.3611, 0.48, 0.3611, 0.2092, 0.7417, 0.1689, 0.6815, 0.365, 0.5764, 0.3809, 0.6003, 0.821, 0.6815, 0.7807, 0.7417, 0.6079, 0.6003, 0.6239, 0.5764, 0.5312, 0.1393, 0.6023, 0.1534, 0.537, 0.3667, 0.5088, 0.3611, 0.1689, 0.6815, 0.1412, 0.6145, 0.3539, 0.5498, 0.365, 0.5764, 0.7807, 0.7417, 0.7295, 0.793, 0.5875, 0.6207, 0.6079, 0.6003, 0.3876, 0.861, 0.3207, 0.8332, 0.4252, 0.6366, 0.4518, 0.6477, 0.6023, 0.1534, 0.6692, 0.1811, 0.5636, 0.3777, 0.537, 0.3667, 0.1412, 0.6145, 0.127, 0.5434, 0.3483, 0.5216, 0.3539, 0.5498, 0.7295, 0.793, 0.6692, 0.8332, 0.5636, 0.6366, 0.5875, 0.6207, 0.127, 0.5434, 0.127, 0.471, 0.3483, 0.4928, 0.3483, 0.5216, 0.6692, 0.1811, 0.7295, 0.2214, 0.5875, 0.3937, 0.5636, 0.3777, 0.6692, 0.8332, 0.6023, 0.861, 0.537, 0.6477, 0.5636, 0.6366, 0.127, 0.471, 0.1412, 0.3999, 0.3539, 0.4646, 0.3483, 0.4928, 0.7295, 0.2214, 0.7807, 0.2726, 0.6079, 0.4141, 0.5875, 0.3937, 0.6023, 0.861, 0.5312, 0.8751, 0.5088, 0.6533, 0.537, 0.6477, 0.1412, 0.3999, 0.1689, 0.3329, 0.365, 0.438, 0.3539, 0.4646, 0.7807, 0.2726, 0.821, 0.3329, 0.6239, 0.438, 0.6079, 0.4141, 0.5312, 0.8751, 0.4587, 0.8751, 0.48, 0.6533, 0.5088, 0.6533, 0.1689, 0.3329, 0.2092, 0.2727, 0.3809, 0.4141, 0.365, 0.438, 0.821, 0.3329, 0.8487, 0.3999, 0.6349, 0.4646, 0.6239, 0.438, 0.4587, 0.8751, 0.3876, 0.861, 0.4518, 0.6477, 0.48, 0.6533, 0.2092, 0.2727, 0.2604, 0.2214, 0.4013, 0.3937, 0.3809, 0.4141, 0.8487, 0.3999, 0.8628, 0.471, 0.6405, 0.4928, 0.6349, 0.4646, 0.2604, 0.2214, 0.3207, 0.1811, 0.4252, 0.3777, 0.4013, 0.3937, 0.8628, 0.471, 0.8628, 0.5434, 0.6405, 0.5216, 0.6405, 0.4928, 0.3207, 0.1811, 0.3876, 0.1534, 0.4518, 0.3667, 0.4252, 0.3777, 0.3207, 0.8332, 0.2604, 0.793, 0.4013, 0.6207, 0.4252, 0.6366, 0.8628, 0.5434, 0.8487, 0.6145, 0.6349, 0.5498, 0.6405, 0.5216, 0.3876, 0.1534, 0.4587, 0.1393, 0.48, 0.3611, 0.4518, 0.3667, 0.2604, 0.793, 0.2092, 0.7417, 0.3809, 0.6003, 0.4013, 0.6207, 0.8487, 0.6145, 0.821, 0.6815, 0.6239, 0.5764, 0.6349, 0.5498, 0.4944, 0.5072, 0.4252, 0.6366, 0.4013, 0.6207, 0.4944, 0.5072, 0.4013, 0.6207, 0.3809, 0.6003, 0.4944, 0.5072, 0.3809, 0.6003, 0.365, 0.5764, 0.4944, 0.5072, 0.365, 0.5764, 0.3539, 0.5498, 0.4944, 0.5072, 0.3539, 0.5498, 0.3483, 0.5216, 0.4944, 0.5072, 0.3483, 0.5216, 0.3483, 0.4928, 0.4944, 0.5072, 0.3483, 0.4928, 0.3539, 0.4646, 0.4944, 0.5072, 0.3539, 0.4646, 0.365, 0.438, 0.4944, 0.5072, 0.365, 0.438, 0.3809, 0.4141, 0.4944, 0.5072, 0.3809, 0.4141, 0.4013, 0.3937, 0.4944, 0.5072, 0.4013, 0.3937, 0.4252, 0.3777, 0.4944, 0.5072, 0.4252, 0.3777, 0.4518, 0.3667, 0.4944, 0.5072, 0.4518, 0.3667, 0.48, 0.3611, 0.4944, 0.5072, 0.48, 0.3611, 0.5088, 0.3611, 0.4944, 0.5072, 0.5088, 0.3611, 0.537, 0.3667, 0.4944, 0.5072, 0.537, 0.3667, 0.5636, 0.3777, 0.4944, 0.5072, 0.5636, 0.3777, 0.5875, 0.3937, 0.4944, 0.5072, 0.5875, 0.3937, 0.6079, 0.4141, 0.4944, 0.5072, 0.6079, 0.4141, 0.6239, 0.438, 0.4944, 0.5072, 0.6239, 0.438, 0.6349, 0.4646, 0.4944, 0.5072, 0.6349, 0.4646, 0.6405, 0.4928, 0.4944, 0.5072, 0.6405, 0.4928, 0.6405, 0.5216, 0.4944, 0.5072, 0.6405, 0.5216, 0.6349, 0.5498, 0.4944, 0.5072, 0.6349, 0.5498, 0.6239, 0.5764, 0.4944, 0.5072, 0.6239, 0.5764, 0.6079, 0.6003, 0.4944, 0.5072, 0.6079, 0.6003, 0.5875, 0.6207, 0.4944, 0.5072, 0.5875, 0.6207, 0.5636, 0.6366, 0.4944, 0.5072, 0.5636, 0.6366, 0.537, 0.6477, 0.4944, 0.5072, 0.537, 0.6477, 0.5088, 0.6533, 0.4944, 0.5072, 0.5088, 0.6533, 0.48, 0.6533, 0.4944, 0.5072, 0.48, 0.6533, 0.4518, 0.6477, 0.4944, 0.5072, 0.4518, 0.6477, 0.4252, 0.6366, 0.3542, 0.73, 0.2929, 0.7563, 0.2231, 0.5927, 0.2546, 0.5792, 0.4094, 0.1494, 0.4563, 0.198, 0.3069, 0.3065, 0.2829, 0.2816, 0.7449, 0.3862, 0.7551, 0.3188, 0.9337, 0.3684, 0.9285, 0.403, 0.4563, 0.6432, 0.4094, 0.6918, 0.2829, 0.5596, 0.3069, 0.5347, 0.2929, 0.08488, 0.3542, 0.1112, 0.2546, 0.262, 0.2231, 0.2485, 0.7551, 0.5224, 0.7449, 0.455, 0.9285, 0.4382, 0.9337, 0.4728, 0.5186, 0.5224, 0.4932, 0.586, 0.3258, 0.5054, 0.3388, 0.4728, 0.8041, 0.6432, 0.7751, 0.586, 0.9439, 0.5054, 0.9588, 0.5347, 0.1615, 0.07147, 0.2278, 0.07147, 0.1898, 0.2416, 0.1557, 0.2416, 0.5316, 0.3862, 0.5316, 0.455, 0.3455, 0.4382, 0.3455, 0.403, 0.8844, 0.73, 0.841, 0.6918, 0.9777, 0.5596, 1.0, 0.5792, 0.03508, 0.1112, 0.09639, 0.08488, 0.1224, 0.2485, 0.09092, 0.262, 0.5186, 0.3188, 0.5316, 0.3862, 0.3455, 0.403, 0.3388, 0.3684, 0.1615, 0.7697, 0.09639, 0.7563, 0.1224, 0.5927, 0.1557, 0.5996, 0.8041, 0.198, 0.841, 0.1494, 0.9777, 0.2816, 0.9588, 0.3065, 0.2929, 0.7563, 0.2278, 0.7697, 0.1898, 0.5996, 0.2231, 0.5927, 0.4563, 0.198, 0.4932, 0.2552, 0.3258, 0.3358, 0.3069, 0.3065, 0.7551, 0.3188, 0.7751, 0.2552, 0.9439, 0.3358, 0.9337, 0.3684, 0.4094, 0.6918, 0.3542, 0.73, 0.2546, 0.5792, 0.2829, 0.5596, 0.3542, 0.1112, 0.4094, 0.1494, 0.2829, 0.2816, 0.2546, 0.262, 0.7449, 0.455, 0.7449, 0.3862, 0.9285, 0.403, 0.9285, 0.4382, 0.4932, 0.586, 0.4563, 0.6432, 0.3069, 0.5347, 0.3258, 0.5054, 0.2278, 0.07147, 0.2929, 0.08488, 0.2231, 0.2485, 0.1898, 0.2416, 0.7751, 0.586, 0.7551, 0.5224, 0.9337, 0.4728, 0.9439, 0.5054, 0.5316, 0.455, 0.5186, 0.5224, 0.3388, 0.4728, 0.3455, 0.4382, 0.841, 0.6918, 0.8041, 0.6432, 0.9588, 0.5347, 0.9777, 0.5596, 0.09639, 0.08488, 0.1615, 0.07147, 0.1557, 0.2416, 0.1224, 0.2485, 0.09639, 0.7563, 0.03508, 0.73, 0.09092, 0.5792, 0.1224, 0.5927, 0.841, 0.1494, 0.8844, 0.1112, 1.0, 0.262, 0.9777, 0.2816, 0.4932, 0.2552, 0.5186, 0.3188, 0.3388, 0.3684, 0.3258, 0.3358, 0.2278, 0.7697, 0.1615, 0.7697, 0.1557, 0.5996, 0.1898, 0.5996, 0.7751, 0.2552, 0.8041, 0.198, 0.9588, 0.3065, 0.9439, 0.3358, 0.01966, 0.5054, 0.1637, 0.4206, 0.03856, 0.5347, 0.03856, 0.5347, 0.1637, 0.4206, 0.06262, 0.5596, 0.06262, 0.5596, 0.1637, 0.4206, 0.09092, 0.5792, 0.09092, 0.5792, 0.1637, 0.4206, 0.1224, 0.5927, 0.1224, 0.5927, 0.1637, 0.4206, 0.1557, 0.5996, 0.1557, 0.5996, 0.1637, 0.4206, 0.1898, 0.5996, 0.1898, 0.5996, 0.1637, 0.4206, 0.2231, 0.5927, 0.2231, 0.5927, 0.1637, 0.4206, 0.2546, 0.5792, 0.2546, 0.5792, 0.1637, 0.4206, 0.2829, 0.5596, 0.2829, 0.5596, 0.1637, 0.4206, 0.3069, 0.5347, 0.3069, 0.5347, 0.1637, 0.4206, 0.3258, 0.5054, 0.3258, 0.5054, 0.1637, 0.4206, 0.3388, 0.4728, 0.3388, 0.4728, 0.1637, 0.4206, 0.3455, 0.4382, 0.3455, 0.4382, 0.1637, 0.4206, 0.3455, 0.403, 0.3455, 0.403, 0.1637, 0.4206, 0.3388, 0.3684, 0.3388, 0.3684, 0.1637, 0.4206, 0.3258, 0.3358, 0.3258, 0.3358, 0.1637, 0.4206, 0.3069, 0.3065, 0.3069, 0.3065, 0.1637, 0.4206, 0.2829, 0.2816, 0.2829, 0.2816, 0.1637, 0.4206, 0.2546, 0.262, 0.2546, 0.262, 0.1637, 0.4206, 0.2231, 0.2485, 0.2231, 0.2485, 0.1637, 0.4206, 0.1898, 0.2416, 0.1898, 0.2416, 0.1637, 0.4206, 0.1557, 0.2416, 0.1557, 0.2416, 0.1637, 0.4206, 0.1224, 0.2485, 0.1224, 0.2485, 0.1637, 0.4206, 0.09092, 0.262, 0.09092, 0.262, 0.1637, 0.4206, 0.06262, 0.2816, 0.06262, 0.2816, 0.1637, 0.4206, 0.03856, 0.3065, 0.03856, 0.3065, 0.1637, 0.4206, 0.01966, 0.3358, 0.01966, 0.3358, 0.1637, 0.4206, 0.006638, 0.3684, 0.006638, 0.3684, 0.1637, 0.4206, 0.0, 0.403, 0.0, 0.403, 0.1637, 0.4206, 5.038e-08, 0.4382, 5.038e-08, 0.4382, 0.1637, 0.4206, 0.006638, 0.4728, 0.006638, 0.4728, 0.1637, 0.4206, 0.01966, 0.5054])
me_circle.materials.append(mat_material_001)
me_circle.use_remesh_preserve_volume = False
me_circle.use_remesh_preserve_attributes = False
me_circle.use_mirror_vertex_groups = False
me_circle.update()

# ---- objects
ob_lamp_001 = bpy.data.objects.new('Lamp.001', light_lamp_001)
ob_circle = bpy.data.objects.new('Circle', me_circle)
ob_lamp = bpy.data.objects.new('Lamp', light_lamp)
ob_camera = bpy.data.objects.new('Camera', cam_camera)

# ---- transforms, parenting, visibility, modifiers, constraints
ob_lamp_001.location = (0.0005608, -11.02, 2.021)
ob_lamp_001.rotation_euler = (0.6503, 0.05522, 1.866)
ob_lamp_001.lock_rotations_4d = False
ob_lamp_001.empty_display_type = 'ARROWS'
ob_lamp_001.color = (0.0, 0.0, 0.0, 0.0)
ob_lamp_001.lineart.crease_threshold = 0.0
ob_circle.location = (0.0, 0.0, 0.0)
ob_circle.lineart.crease_threshold = 0.0
ob_lamp.location = (0.0005608, -18.38, 10.38)
ob_lamp.rotation_euler = (0.6503, 0.05522, 1.866)
ob_lamp.lock_rotations_4d = False
ob_lamp.empty_display_type = 'ARROWS'
ob_lamp.color = (0.0, 0.0, 0.0, 0.0)
ob_lamp.lineart.crease_threshold = 0.0
ob_camera.location = (7.481, -6.508, 5.344)
ob_camera.rotation_euler = (1.109, 0.01082, 0.8149)
ob_camera.lock_rotations_4d = False
ob_camera.empty_display_type = 'ARROWS'
ob_camera.color = (0.0, 0.0, 0.0, 0.0)
ob_camera.display_type = 'WIRE'
ob_camera.lineart.crease_threshold = 0.0

# ---- collection membership
col_collection_1.objects.link(ob_lamp_001)
col_collection_1.objects.link(ob_circle)
col_collection_1.objects.link(ob_lamp)
col_collection_1.objects.link(ob_camera)

# ---- scene / render settings (as saved in the file)
scene.camera = ob_camera
scene.frame_start = 1; scene.frame_end = 250; scene.frame_set(1)
scene.render.engine = 'BLENDER_EEVEE_NEXT'
scene.render.image_settings.compression = 90
scene.render.resolution_percentage = 50
scene.render.dither_intensity = 0.0
scene.cycles.use_denoising = False
scene.cycles.samples = 10
scene.cycles.sampling_pattern = 'TABULATED_SOBOL'
scene.cycles.light_sampling_threshold = 0.0
scene.cycles.use_adaptive_sampling = False
scene.cycles.use_light_tree = False
scene.cycles.blur_glossy = 0.0
scene.cycles.volume_bounces = 1
scene.cycles.pixel_filter_type = 'GAUSSIAN'
scene.cycles.sample_clamp_indirect = 0.0
scene.view_settings.view_transform = 'Standard'
bpy.context.view_layer.update()
